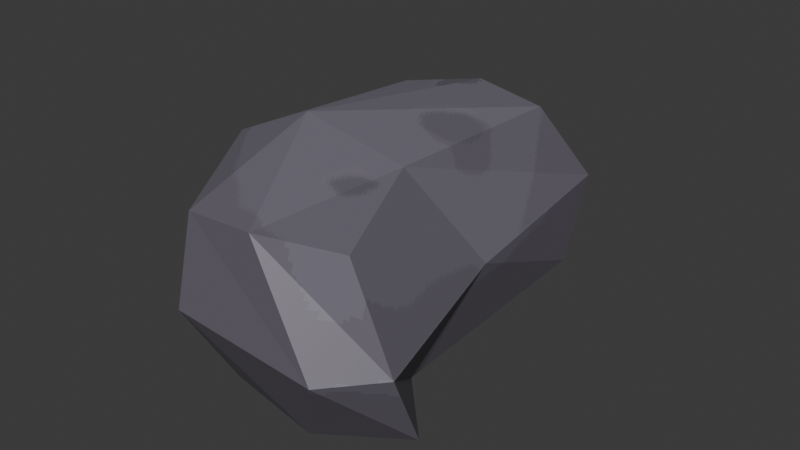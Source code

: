 # Source: meteor3.blend  (saved by Blender 4.2.66; exported with 4.5.12 LTS)
import bpy
from mathutils import Matrix  # noqa: F401  (used for matrix-valued properties, if any)

bpy.ops.wm.read_factory_settings(use_empty=True)
scene = bpy.context.scene
scene.name = 'Scene'

# ---- collections
col_collection = bpy.data.collections.new('Collection'); scene.collection.children.link(col_collection)

# ---- images (referenced by path relative to the original .blend; pixels are not part of the script)
import os
ASSET_DIR = os.environ.get("B2B_ASSET_DIR", "")  # directory of the original .blend (textures are referenced by path, not embedded)
HERE = os.path.dirname(os.path.abspath(__file__))  # packed textures are extracted next to this script under _unpacked/

def load_image(name, relpath, width, height, colorspace="sRGB"):
    """Load a texture the original file referenced (path relative to the .blend, or extracted next to this script)."""
    p = next((c for c in (os.path.join(HERE, relpath), os.path.join(ASSET_DIR, relpath)) if relpath and os.path.exists(c)), "")
    if p:
        img = bpy.data.images.load(p, check_existing=True)
        img.name = name
    else:  # same state as the original file: an image datablock whose file is absent (Cycles renders it pink)
        img = bpy.data.images.new(name, width, height)
        img.source = "FILE"
        img.filepath = "//" + (relpath or name)
    img.colorspace_settings.name = colorspace
    return img
img_meteor2txt = load_image('meteor2TxT', '_unpacked/meteor2TxT.ce22fe69.png', 264, 264, 'sRGB')

# ---- materials (node trees are filled in below, after node groups)
mat_material = bpy.data.materials.new('Material')
mat_material.alpha_threshold = 0.0
mat_material.roughness = 0.5
mat_material.line_color = (0.0, 0.0, 0.0, 1.0)

# ---- material node trees
mat_material.use_nodes = True; mat_material.node_tree.nodes.clear()
_N = mat_material.node_tree.nodes; _L = mat_material.node_tree.links
n0 = _N.new('ShaderNodeOutputMaterial'); n0.name = 'Material Output'; n0.location = (300, 300)
n1 = _N.new('ShaderNodeBsdfPrincipled'); n1.name = 'Principled BSDF'; n1.location = (10, 300)
n1.inputs[3].default_value = 1.45
n2 = _N.new('ShaderNodeTexImage'); n2.name = 'Image Texture'; n2.location = (-280, 275)
n2.image = img_meteor2txt
n2.interpolation = 'Closest'
_L.new(n1.outputs[0], n0.inputs[0])
_L.new(n2.outputs[0], n1.inputs[0])
n0.is_active_output = True

# ---- world
world_world = bpy.data.worlds.new('World'); scene.world = world_world
world_world.use_nodes = True; world_world.node_tree.nodes.clear()
_N = world_world.node_tree.nodes; _L = world_world.node_tree.links
n0 = _N.new('ShaderNodeOutputWorld'); n0.name = 'World Output'; n0.location = (300, 300)
n1 = _N.new('ShaderNodeBackground'); n1.name = 'Background'; n1.location = (10, 300)
n1.inputs[0].default_value = (0.05088, 0.05088, 0.05088, 1.0)
_L.new(n1.outputs[0], n0.inputs[0])
n0.is_active_output = True
world_world.color = (0.05088, 0.05088, 0.05088)
world_world.sun_shadow_jitter_overblur = 0.0

# ---- meshes
me_meteor3 = bpy.data.meshes.new('meteor3')
me_meteor3.from_pydata([(0.3023, 1.335, 0.6832), (0.3918, 1.668, -0.6755), (0.7459, -1.18, 0.6832), (0.9387, -0.8073, -0.6755), (-0.7769, 1.145, 0.6832), (-0.9387, 1.433, -0.6755), (-0.3333, -1.371, 0.6832), (-0.3918, -1.042, -0.6755), (-1.074, -0.5056, -0.7566), (-0.3063, 1.737, -0.7566), (0.4388, 1.868, 0.0), (-0.4388, -1.437, 0.0), (1.051, -1.175, 0.0), (-1.051, 1.606, 0.0), (0.2329, -1.427, 0.749), (0.3221, -0.2147, 0.749), (0.3063, -1.111, -0.7566), (-0.8867, -0.4278, 0.749), (-0.264, 1.391, 0.749), (0.4162, -0.2429, -0.7566), (-0.06458, 2.116, 0.0), (0.6559, 0.2304, 0.0), (-0.3289, -0.3742, -1.0), (-1.314, -0.5479, 0.0), (0.745, -1.527, 0.0), (-0.3289, -0.3742, 1.0)], [], [(25, 17, 6, 14), (24, 14, 6, 11), (23, 17, 4, 13), (22, 19, 3, 16), (21, 15, 2, 12), (20, 18, 0, 10), (9, 20, 10, 1), (5, 13, 20, 9), (13, 4, 18, 20), (19, 21, 12, 3), (1, 10, 21, 19), (10, 0, 15, 21), (8, 22, 16, 7), (5, 9, 22, 8), (9, 1, 19, 22), (8, 23, 13, 5), (7, 11, 23, 8), (11, 6, 17, 23), (16, 24, 11, 7), (3, 12, 24, 16), (12, 2, 14, 24), (15, 25, 14, 2), (0, 18, 25, 15), (18, 4, 17, 25)])
_uv = me_meteor3.uv_layers.new(name='UVMap')
_uv.uv.foreach_set('vector', [0.07516, 0.2196, 7.789e-05, 0.2494, 0.003597, 0.1029, 0.06886, 0.05953, 0.2049, 0.9298, 0.1401, 0.8666, 0.1676, 0.8097, 0.2345, 0.826, 0.2821, 0.724, 0.1991, 0.698, 0.2518, 0.5335, 0.3421, 0.5342, 0.5054, 0.09982, 0.3992, 0.1182, 0.3369, 0.03227, 0.4224, 7.788e-05, 0.2995, 0.2053, 0.1675, 0.1934, 0.1445, 0.05032, 0.2363, 0.01277, 0.3541, 0.4427, 0.2475, 0.4617, 0.2556, 0.3874, 0.3507, 0.3944, 0.4419, 0.4746, 0.3541, 0.4427, 0.3507, 0.3944, 0.4306, 0.3795, 0.413, 0.5577, 0.3421, 0.5342, 0.3541, 0.4427, 0.4419, 0.4746, 0.3421, 0.5342, 0.2518, 0.5335, 0.2475, 0.4617, 0.3541, 0.4427, 0.3992, 0.1182, 0.2995, 0.2053, 0.2363, 0.01277, 0.3369, 0.03227, 0.4306, 0.3795, 0.3507, 0.3944, 0.2995, 0.2053, 0.3992, 0.1182, 0.3507, 0.3944, 0.2556, 0.3874, 0.1675, 0.1934, 0.2995, 0.2053, 0.606, 0.07548, 0.5054, 0.09982, 0.4224, 7.788e-05, 0.5158, 0.003973, 0.606, 0.3329, 0.5217, 0.3792, 0.5054, 0.09982, 0.606, 0.07548, 0.5217, 0.3792, 0.4306, 0.3795, 0.3992, 0.1182, 0.5054, 0.09982, 0.352, 0.7548, 0.2821, 0.724, 0.3421, 0.5342, 0.413, 0.5577, 0.3144, 0.8411, 0.2345, 0.826, 0.2821, 0.724, 0.352, 0.7548, 0.2345, 0.826, 0.1676, 0.8097, 0.1991, 0.698, 0.2821, 0.724, 0.3029, 0.92, 0.2049, 0.9298, 0.2345, 0.826, 0.3144, 0.8411, 0.2798, 0.9999, 0.1973, 0.9748, 0.2049, 0.9298, 0.3029, 0.92, 0.1973, 0.9748, 0.1301, 0.931, 0.1401, 0.8666, 0.2049, 0.9298, 0.1675, 0.1934, 0.07516, 0.2196, 0.06886, 0.05953, 0.1445, 0.05032, 0.2556, 0.3874, 0.1902, 0.4265, 0.07516, 0.2196, 0.1675, 0.1934, 0.1902, 0.4265, 0.1109, 0.43, 7.789e-05, 0.2494, 0.07516, 0.2196])
me_meteor3.materials.append(mat_material)
me_meteor3.use_mirror_vertex_groups = False
me_meteor3.update()

# ---- objects
ob_meteor3 = bpy.data.objects.new('meteor3', me_meteor3)

# ---- transforms, parenting, visibility, modifiers, constraints
ob_meteor3.location = (0.0, 0.0, 0.0)
ob_meteor3.lock_rotations_4d = False
ob_meteor3.empty_display_type = 'ARROWS'
ob_meteor3.lineart.crease_threshold = 0.0

# ---- collection membership
col_collection.objects.link(ob_meteor3)

# ---- scene / render settings (as saved in the file)
scene.frame_start = 1; scene.frame_end = 250; scene.frame_set(1)
scene.render.engine = 'BLENDER_EEVEE_NEXT'
bpy.context.view_layer.update()

# ---- added for rendering (the .blend has no active camera and no usable light): camera, sun
cam_auto = bpy.data.cameras.new('AutoCamera')
cam_auto.lens = 50.0
cam_auto.sensor_width = 36.0
cam_auto.clip_end = 1000.0
ob_auto_camera = bpy.data.objects.new('AutoCamera', cam_auto)
scene.collection.objects.link(ob_auto_camera)
ob_auto_camera.location = (4.29293, -5.01402, 3.53925)
ob_auto_camera.rotation_euler = (1.09748, -7.21219e-08, 0.694738)
scene.camera = ob_auto_camera
light_auto_sun = bpy.data.lights.new('AutoSun', 'SUN')
light_auto_sun.energy = 3.0
light_auto_sun.angle = 0.0523599
ob_auto_sun = bpy.data.objects.new('AutoSun', light_auto_sun)
scene.collection.objects.link(ob_auto_sun)
ob_auto_sun.rotation_euler = (0.872665, 0.174533, 0.523599)
bpy.context.view_layer.update()
